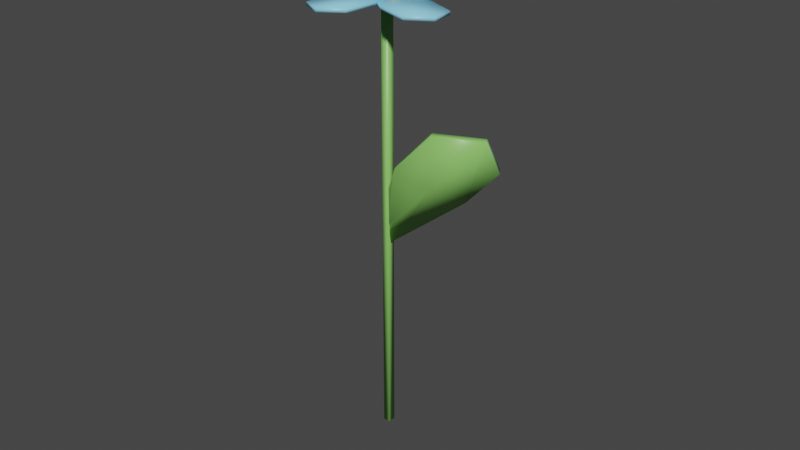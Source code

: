# Source: flowerblue.blend  (saved by Blender 3.1.7; exported with 4.5.12 LTS)
import bpy
from mathutils import Matrix  # noqa: F401  (used for matrix-valued properties, if any)

bpy.ops.wm.read_factory_settings(use_empty=True)
scene = bpy.context.scene
scene.name = 'Scene'

# ---- collections
col_collection = bpy.data.collections.new('Collection'); scene.collection.children.link(col_collection)

# ---- images (referenced by path relative to the original .blend; pixels are not part of the script)
import os
ASSET_DIR = os.environ.get("B2B_ASSET_DIR", "")  # directory of the original .blend (textures are referenced by path, not embedded)
HERE = os.path.dirname(os.path.abspath(__file__))  # packed textures are extracted next to this script under _unpacked/

def load_image(name, relpath, width, height, colorspace="sRGB"):
    """Load a texture the original file referenced (path relative to the .blend, or extracted next to this script)."""
    p = next((c for c in (os.path.join(HERE, relpath), os.path.join(ASSET_DIR, relpath)) if relpath and os.path.exists(c)), "")
    if p:
        img = bpy.data.images.load(p, check_existing=True)
        img.name = name
    else:  # same state as the original file: an image datablock whose file is absent (Cycles renders it pink)
        img = bpy.data.images.new(name, width, height)
        img.source = "FILE"
        img.filepath = "//" + (relpath or name)
    img.colorspace_settings.name = colorspace
    return img
img_flowerblue_png = load_image('flowerblue.png', '_unpacked/flowerblue.25ffeade.png', 2048, 2048, 'sRGB')

# ---- materials (node trees are filled in below, after node groups)
mat_material = bpy.data.materials.new('Material')
mat_material.alpha_threshold = 0.0
mat_material.use_transparent_shadow = False
mat_material.line_color = (0.0, 0.0, 0.0, 1.0)

# ---- material node trees
mat_material.use_nodes = True; mat_material.node_tree.nodes.clear()
_N = mat_material.node_tree.nodes; _L = mat_material.node_tree.links
n0 = _N.new('ShaderNodeOutputMaterial'); n0.name = 'Material Output'; n0.location = (300, 300)
n1 = _N.new('ShaderNodeBsdfPrincipled'); n1.name = 'Principled BSDF'; n1.location = (10, 300)
n1.distribution = 'GGX'
n1.subsurface_method = 'BURLEY'
n1.inputs[2].default_value = 0.4
n1.inputs[3].default_value = 1.45
n1.inputs[27].default_value = (0.0, 0.0, 0.0, 1.0)
n1.inputs[28].default_value = 1.0
n2 = _N.new('ShaderNodeTexImage'); n2.name = 'Image Texture'; n2.location = (-280, 275)
n2.image = img_flowerblue_png
_L.new(n1.outputs[0], n0.inputs[0])
_L.new(n2.outputs[0], n1.inputs[0])
n0.is_active_output = True

# ---- world
world_world = bpy.data.worlds.new('World'); scene.world = world_world
world_world.use_nodes = True; world_world.node_tree.nodes.clear()
_N = world_world.node_tree.nodes; _L = world_world.node_tree.links
n0 = _N.new('ShaderNodeOutputWorld'); n0.name = 'World Output'; n0.location = (300, 300)
n1 = _N.new('ShaderNodeBackground'); n1.name = 'Background'; n1.location = (10, 300)
n1.inputs[0].default_value = (0.05088, 0.05088, 0.05088, 1.0)
_L.new(n1.outputs[0], n0.inputs[0])
n0.is_active_output = True
world_world.color = (0.05088, 0.05088, 0.05088)
world_world.use_sun_shadow = False
world_world.sun_shadow_jitter_overblur = 0.0

# ---- meshes
me_cube = bpy.data.meshes.new('Cube')
me_cube.from_pydata([(-0.001127, -0.001217, -0.07069), (-0.001127, -0.001217, 0.07069), (-0.001127, 0.001217, -0.07069), (-0.001127, 0.001217, 0.07069), (0.001127, -0.001217, -0.07069), (0.001127, -0.001217, 0.07069), (0.001127, 0.001217, -0.07069), (0.001127, 0.001217, 0.07069), (0.002525, 0.002511, 0.07227), (0.002525, 0.002511, 0.06913), (0.002525, -0.002075, 0.07227), (0.002525, -0.002075, 0.06913), (-0.002062, 0.002511, 0.07227), (-0.002062, 0.002511, 0.06913), (-0.002062, -0.002075, 0.07227), (-0.002062, -0.002075, 0.06913), (0.003027, 0.0002181, 0.07261), (0.003027, 0.003014, 0.0707), (0.003027, 0.0002181, 0.06879), (0.003027, -0.002578, 0.0707), (0.0002314, -0.002578, 0.07261), (0.0002314, -0.002578, 0.06879), (-0.002564, -0.002578, 0.0707), (-0.002564, 0.0002181, 0.07261), (-0.002564, 0.0002181, 0.06879), (-0.002564, 0.003014, 0.0707), (0.0002314, 0.003014, 0.07261), (0.0002314, 0.003014, 0.06879), (0.004082, 0.0002181, 0.0707), (0.0002314, -0.003632, 0.0707), (-0.003619, 0.0002181, 0.0707), (0.0002314, 0.004068, 0.0707), (0.0002314, 0.0002181, 0.07333), (0.0002314, 0.0002181, 0.06807), (0.003412, -0.002482, 0.06946), (-0.005059, -0.002401, 0.0692), (0.006492, -0.0234, 0.0703), (-0.007131, -0.02346, 0.0697), (0.006965, -0.01294, 0.06996), (-0.0009153, 0.001381, 0.06921), (-0.008108, -0.01293, 0.06937), (-0.0002277, -0.02725, 0.07012), (-0.0005715, -0.01293, 0.06967), (0.003375, -0.002448, 0.0705), (-0.005096, -0.002371, 0.07024), (0.006449, -0.02336, 0.07134), (-0.007174, -0.02343, 0.07074), (0.006924, -0.01291, 0.071), (-0.0009519, 0.001414, 0.07025), (-0.008148, -0.0129, 0.07041), (-0.000271, -0.02722, 0.07116), (-0.0006114, -0.0129, 0.0707), (-0.001546, -0.004612, 0.06916), (-0.004985, 0.003134, 0.06921), (-0.0193, -0.01611, 0.06884), (-0.025, -0.003721, 0.06874), (-0.009593, -0.01219, 0.069), (0.0001751, 0.000933, 0.06925), (-0.01583, 0.00154, 0.06897), (-0.02559, -0.01159, 0.06872), (-0.01271, -0.005327, 0.06899), (-0.001561, -0.00462, 0.07019), (-0.005004, 0.003124, 0.07025), (-0.01932, -0.01611, 0.06988), (-0.02502, -0.003725, 0.06978), (-0.00961, -0.0122, 0.07004), (0.000158, 0.0009237, 0.07029), (-0.01585, 0.001534, 0.07001), (-0.02561, -0.01159, 0.06976), (-0.01273, -0.005333, 0.07003), (0.003189, 0.001527, 0.06872), (-1.655e-05, -0.006304, 0.06921), (0.02378, -0.003339, 0.06851), (0.01879, -0.01601, 0.06911), (0.01423, 0.0009619, 0.06851), (-0.002002, -0.001061, 0.06899), (0.00864, -0.01303, 0.06926), (0.02487, -0.011, 0.06878), (0.01143, -0.006033, 0.06888), (0.003213, 0.001576, 0.06975), (1.132e-05, -0.006256, 0.07024), (0.0238, -0.003296, 0.06954), (0.01881, -0.01597, 0.07015), (0.01425, 0.001008, 0.06955), (-0.001976, -0.001012, 0.07003), (0.008666, -0.01298, 0.07029), (0.0249, -0.01096, 0.06982), (0.01146, -0.005987, 0.06992), (-0.001204, 0.004159, 0.06836), (0.003769, -0.00268, 0.06894), (0.01368, 0.01916, 0.06938), (0.02184, 0.008267, 0.07014), (0.005041, 0.01328, 0.06875), (-0.001719, -0.001624, 0.06845), (0.014, 0.001178, 0.06966), (0.02076, 0.01608, 0.06996), (0.009522, 0.007227, 0.06921), (-0.001291, 0.004177, 0.0694), (0.003686, -0.002659, 0.06998), (0.0136, 0.01918, 0.07041), (0.02176, 0.008283, 0.07118), (0.004957, 0.01329, 0.06978), (-0.001804, -0.001605, 0.06948), (0.01392, 0.001196, 0.0707), (0.02068, 0.01609, 0.071), (0.009439, 0.007244, 0.07024), (-0.005077, -0.001687, 0.06891), (-0.0008532, 0.00566, 0.06901), (-0.02483, 0.005865, 0.06832), (-0.01819, 0.01778, 0.06829), (-0.01594, 0.0003345, 0.0686), (0.0004139, 0.000195, 0.06908), (-0.008533, 0.01347, 0.06866), (-0.02489, 0.01361, 0.06818), (-0.01224, 0.006903, 0.06863), (-0.005106, -0.001679, 0.06994), (-0.0008864, 0.005671, 0.07004), (-0.02486, 0.005879, 0.06935), (-0.01822, 0.01779, 0.06933), (-0.01597, 0.0003464, 0.06964), (0.0003823, 0.0002046, 0.07011), (-0.008565, 0.01349, 0.06969), (-0.02492, 0.01363, 0.06922), (-0.01227, 0.006916, 0.06967), (-0.003763, 0.001816, 0.06919), (0.004342, 0.004364, 0.06915), (-0.01319, 0.02084, 0.06859), (-0.0002152, 0.0251, 0.06823), (-0.0104, 0.01071, 0.06892), (0.001563, -0.0005313, 0.06931), (0.003984, 0.01535, 0.06866), (-0.007979, 0.02659, 0.06827), (-0.003208, 0.01303, 0.06879), (-0.003744, 0.001886, 0.07031), (0.00436, 0.004436, 0.07028), (-0.01317, 0.02091, 0.06972), (-0.0001926, 0.02517, 0.06936), (-0.01038, 0.01078, 0.07005), (0.001582, -0.0004603, 0.07044), (0.004005, 0.01542, 0.06979), (-0.007956, 0.02666, 0.0694), (-0.003187, 0.0131, 0.06992), (0.001545, -0.0006825, -0.005292), (0.0006269, -0.0007532, 0.01169), (0.03512, 0.005381, 0.02442), (0.0203, -0.006265, 0.03515), (0.02181, 0.008376, 0.01059), (0.0007368, -0.0007458, -0.0003997), (0.007993, -0.006569, 0.02243), (0.03437, -0.0003727, 0.03512), (0.01607, -0.0007783, 0.01591), (0.0006915, 0.0005781, -0.004702), (0.0005099, 0.0008156, 0.01213), (0.03437, 0.006582, 0.02524), (0.01971, -0.004841, 0.03569), (0.02101, 0.009608, 0.0113), (5.517e-05, 0.0006264, 0.0001649), (0.007618, -0.005059, 0.02293), (0.03369, 0.0009447, 0.03581), (0.01547, 0.000615, 0.01652)], [], [(0, 4, 6, 2), (3, 2, 6, 7), (7, 6, 4, 5), (5, 1, 3, 7), (1, 0, 2, 3), (5, 4, 0, 1), (8, 17, 28, 16), (17, 9, 18, 28), (28, 18, 11, 19), (16, 28, 19, 10), (10, 19, 29, 20), (19, 11, 21, 29), (29, 21, 15, 22), (20, 29, 22, 14), (14, 22, 30, 23), (22, 15, 24, 30), (30, 24, 13, 25), (23, 30, 25, 12), (12, 25, 31, 26), (25, 13, 27, 31), (31, 27, 9, 17), (26, 31, 17, 8), (10, 20, 32, 16), (20, 14, 23, 32), (32, 23, 12, 26), (16, 32, 26, 8), (15, 21, 33, 24), (21, 11, 18, 33), (33, 18, 9, 27), (24, 33, 27, 13), (34, 39, 42, 38), (39, 35, 40, 42), (42, 40, 37, 41), (38, 42, 41, 36), (43, 47, 51, 48), (48, 51, 49, 44), (51, 50, 46, 49), (47, 45, 50, 51), (38, 36, 45, 47), (34, 38, 47, 43), (39, 34, 43, 48), (35, 39, 48, 44), (40, 35, 44, 49), (37, 40, 49, 46), (41, 37, 46, 50), (36, 41, 50, 45), (52, 57, 60, 56), (57, 53, 58, 60), (60, 58, 55, 59), (56, 60, 59, 54), (61, 65, 69, 66), (66, 69, 67, 62), (69, 68, 64, 67), (65, 63, 68, 69), (56, 54, 63, 65), (52, 56, 65, 61), (57, 52, 61, 66), (53, 57, 66, 62), (58, 53, 62, 67), (55, 58, 67, 64), (59, 55, 64, 68), (54, 59, 68, 63), (70, 75, 78, 74), (75, 71, 76, 78), (78, 76, 73, 77), (74, 78, 77, 72), (79, 83, 87, 84), (84, 87, 85, 80), (87, 86, 82, 85), (83, 81, 86, 87), (74, 72, 81, 83), (70, 74, 83, 79), (75, 70, 79, 84), (71, 75, 84, 80), (76, 71, 80, 85), (73, 76, 85, 82), (77, 73, 82, 86), (72, 77, 86, 81), (88, 93, 96, 92), (93, 89, 94, 96), (96, 94, 91, 95), (92, 96, 95, 90), (97, 101, 105, 102), (102, 105, 103, 98), (105, 104, 100, 103), (101, 99, 104, 105), (92, 90, 99, 101), (88, 92, 101, 97), (93, 88, 97, 102), (89, 93, 102, 98), (94, 89, 98, 103), (91, 94, 103, 100), (95, 91, 100, 104), (90, 95, 104, 99), (106, 111, 114, 110), (111, 107, 112, 114), (114, 112, 109, 113), (110, 114, 113, 108), (115, 119, 123, 120), (120, 123, 121, 116), (123, 122, 118, 121), (119, 117, 122, 123), (110, 108, 117, 119), (106, 110, 119, 115), (111, 106, 115, 120), (107, 111, 120, 116), (112, 107, 116, 121), (109, 112, 121, 118), (113, 109, 118, 122), (108, 113, 122, 117), (124, 129, 132, 128), (129, 125, 130, 132), (132, 130, 127, 131), (128, 132, 131, 126), (133, 137, 141, 138), (138, 141, 139, 134), (141, 140, 136, 139), (137, 135, 140, 141), (128, 126, 135, 137), (124, 128, 137, 133), (129, 124, 133, 138), (125, 129, 138, 134), (130, 125, 134, 139), (127, 130, 139, 136), (131, 127, 136, 140), (126, 131, 140, 135), (142, 147, 150, 146), (147, 143, 148, 150), (150, 148, 145, 149), (146, 150, 149, 144), (151, 155, 159, 156), (156, 159, 157, 152), (159, 158, 154, 157), (155, 153, 158, 159), (146, 144, 153, 155), (142, 146, 155, 151), (147, 142, 151, 156), (143, 147, 156, 152), (148, 143, 152, 157), (145, 148, 157, 154), (149, 145, 154, 158), (144, 149, 158, 153)])
me_cube.polygons.foreach_set('use_smooth', [True] * 142)
_uv = me_cube.uv_layers.new(name='UVMap')
_uv.uv.foreach_set('vector', [0.623, 0.8685, 0.6385, 0.8685, 0.6385, 0.8854, 0.623, 0.8854, 0.4354, 0.9876, 0.4354, 0.01146, 0.4508, 0.01154, 0.4508, 0.9877, 0.3176, 0.9883, 0.3176, 0.01146, 0.3344, 0.01148, 0.3344, 0.9883, 0.7042, 0.887, 0.6886, 0.887, 0.6886, 0.8702, 0.7042, 0.8702, 0.374, 0.01146, 0.374, 0.9885, 0.3573, 0.9885, 0.3573, 0.01149, 0.3969, 0.9883, 0.3969, 0.01146, 0.4124, 0.01146, 0.4124, 0.9883, 0.2672, 0.8701, 0.2559, 0.8717, 0.2585, 0.8522, 0.2717, 0.8545, 0.2559, 0.8717, 0.2457, 0.867, 0.2456, 0.8508, 0.2585, 0.8522, 0.2585, 0.8522, 0.2456, 0.8508, 0.2503, 0.8356, 0.2615, 0.8336, 0.2717, 0.8545, 0.2585, 0.8522, 0.2615, 0.8336, 0.2717, 0.8388, 0.1727, 0.8355, 0.1839, 0.8336, 0.1809, 0.8526, 0.168, 0.8508, 0.1839, 0.8336, 0.1942, 0.8386, 0.1942, 0.8546, 0.1809, 0.8526, 0.1809, 0.8526, 0.1942, 0.8546, 0.1896, 0.87, 0.1783, 0.8718, 0.168, 0.8508, 0.1809, 0.8526, 0.1783, 0.8718, 0.1682, 0.8669, 0.06741, 0.8685, 0.05717, 0.8729, 0.05428, 0.8529, 0.06741, 0.8521, 0.05717, 0.8729, 0.04597, 0.8717, 0.04128, 0.856, 0.05428, 0.8529, 0.05428, 0.8529, 0.04128, 0.856, 0.04134, 0.8407, 0.05152, 0.8352, 0.06741, 0.8521, 0.05428, 0.8529, 0.05152, 0.8352, 0.06278, 0.8375, 0.1404, 0.8716, 0.1291, 0.8731, 0.1317, 0.8532, 0.145, 0.856, 0.1291, 0.8731, 0.119, 0.8687, 0.1188, 0.8523, 0.1317, 0.8532, 0.1317, 0.8532, 0.1188, 0.8523, 0.1235, 0.8375, 0.1346, 0.8352, 0.145, 0.856, 0.1317, 0.8532, 0.1346, 0.8352, 0.145, 0.8405, 0.6665, 0.8405, 0.6664, 0.8243, 0.6853, 0.8285, 0.6812, 0.8473, 0.6664, 0.8243, 0.6732, 0.8096, 0.6894, 0.8096, 0.6853, 0.8285, 0.6853, 0.8285, 0.6894, 0.8096, 0.7042, 0.8163, 0.7042, 0.8325, 0.6812, 0.8473, 0.6853, 0.8285, 0.7042, 0.8325, 0.6974, 0.8473, 0.6385, 0.8147, 0.6385, 0.8308, 0.6196, 0.8266, 0.6238, 0.8079, 0.6385, 0.8308, 0.6318, 0.8456, 0.6156, 0.8456, 0.6196, 0.8266, 0.6196, 0.8266, 0.6156, 0.8456, 0.6008, 0.8389, 0.6008, 0.8226, 0.6238, 0.8079, 0.6196, 0.8266, 0.6008, 0.8226, 0.6076, 0.808, 0.6182, 0.4833, 0.6455, 0.4539, 0.6523, 0.5527, 0.6004, 0.5576, 0.6455, 0.4539, 0.6765, 0.4773, 0.7042, 0.5478, 0.6523, 0.5527, 0.6523, 0.5527, 0.7042, 0.5478, 0.7042, 0.6209, 0.6591, 0.6515, 0.6004, 0.5576, 0.6523, 0.5527, 0.6591, 0.6515, 0.6103, 0.6293, 0.6184, 0.4017, 0.6006, 0.3274, 0.6525, 0.3323, 0.6457, 0.431, 0.6457, 0.431, 0.6525, 0.3323, 0.7044, 0.3371, 0.6766, 0.4076, 0.6525, 0.3323, 0.6592, 0.2335, 0.7044, 0.264, 0.7044, 0.3371, 0.6006, 0.3274, 0.6105, 0.2557, 0.6592, 0.2335, 0.6525, 0.3323, 0.796, 0.7761, 0.7962, 0.8481, 0.789, 0.8482, 0.7888, 0.7762, 0.7962, 0.7025, 0.796, 0.7761, 0.7888, 0.7762, 0.789, 0.7026, 0.7961, 0.6742, 0.7962, 0.7025, 0.789, 0.7026, 0.7889, 0.6742, 0.5775, 0.8607, 0.5775, 0.8922, 0.5704, 0.8918, 0.5704, 0.8602, 0.5388, 0.7431, 0.5391, 0.6745, 0.5462, 0.6744, 0.5459, 0.7431, 0.5391, 0.8161, 0.5388, 0.7431, 0.5459, 0.7431, 0.5462, 0.8161, 0.861, 0.05873, 0.8624, 0.1067, 0.8552, 0.1067, 0.8538, 0.05871, 0.8624, 0.01246, 0.861, 0.05873, 0.8538, 0.05871, 0.8552, 0.01245, 0.6184, 0.04162, 0.6457, 0.01225, 0.6525, 0.111, 0.6006, 0.1159, 0.6457, 0.01225, 0.6766, 0.03563, 0.7043, 0.1061, 0.6525, 0.111, 0.6525, 0.111, 0.7043, 0.1061, 0.7043, 0.1792, 0.6592, 0.2098, 0.6006, 0.1159, 0.6525, 0.111, 0.6592, 0.2098, 0.6105, 0.1876, 0.1858, 0.5609, 0.168, 0.4866, 0.2198, 0.4915, 0.2131, 0.5903, 0.2131, 0.5903, 0.2198, 0.4915, 0.2717, 0.4964, 0.244, 0.5669, 0.2198, 0.4915, 0.2266, 0.3927, 0.2717, 0.4233, 0.2717, 0.4964, 0.168, 0.4866, 0.1779, 0.4149, 0.2266, 0.3927, 0.2198, 0.4915, 0.4812, 0.7297, 0.4809, 0.7967, 0.4737, 0.7967, 0.474, 0.7297, 0.482, 0.6744, 0.4812, 0.7297, 0.474, 0.7297, 0.4748, 0.6744, 0.8939, 0.7617, 0.8939, 0.7993, 0.8867, 0.7992, 0.8867, 0.7616, 0.7273, 0.7078, 0.728, 0.6742, 0.7351, 0.6742, 0.7345, 0.7078, 0.7271, 0.7835, 0.7273, 0.7078, 0.7345, 0.7078, 0.7343, 0.7835, 0.728, 0.8508, 0.7271, 0.7835, 0.7343, 0.7835, 0.7351, 0.8509, 0.5059, 0.8906, 0.5059, 0.8375, 0.5131, 0.8375, 0.5131, 0.8906, 0.4809, 0.7967, 0.482, 0.8403, 0.4748, 0.8404, 0.4737, 0.7967, 0.1858, 0.6425, 0.2131, 0.6132, 0.2198, 0.7119, 0.168, 0.7168, 0.2131, 0.6132, 0.244, 0.6366, 0.2717, 0.7071, 0.2198, 0.7119, 0.2198, 0.7119, 0.2717, 0.7071, 0.2717, 0.7801, 0.2266, 0.8107, 0.168, 0.7168, 0.2198, 0.7119, 0.2266, 0.8107, 0.1778, 0.7884, 0.05908, 0.7829, 0.04128, 0.7087, 0.09311, 0.7135, 0.08638, 0.8123, 0.08638, 0.8123, 0.09311, 0.7135, 0.145, 0.7183, 0.1173, 0.7888, 0.09311, 0.7135, 0.09985, 0.6147, 0.145, 0.6452, 0.145, 0.7183, 0.04128, 0.7087, 0.05116, 0.637, 0.09985, 0.6147, 0.09311, 0.7135, 0.7701, 0.2956, 0.7723, 0.2336, 0.7795, 0.2335, 0.7772, 0.2954, 0.7702, 0.3708, 0.7701, 0.2956, 0.7772, 0.2954, 0.7773, 0.3707, 0.7723, 0.4086, 0.7702, 0.3708, 0.7773, 0.3707, 0.7795, 0.4085, 0.8262, 0.8535, 0.8262, 0.8915, 0.8191, 0.8915, 0.8191, 0.8536, 0.8099, 0.3457, 0.8121, 0.4058, 0.8049, 0.4057, 0.8027, 0.3456, 0.8095, 0.2755, 0.8099, 0.3457, 0.8027, 0.3456, 0.8024, 0.2754, 0.8121, 0.2336, 0.8095, 0.2755, 0.8024, 0.2754, 0.8049, 0.2335, 0.8663, 0.4047, 0.8663, 0.3513, 0.8734, 0.3514, 0.8734, 0.4047, 0.7449, 0.4834, 0.7722, 0.4539, 0.7789, 0.5526, 0.7271, 0.5576, 0.7722, 0.4539, 0.8031, 0.4772, 0.8308, 0.5476, 0.7789, 0.5526, 0.7789, 0.5526, 0.8308, 0.5476, 0.8308, 0.6207, 0.7857, 0.6513, 0.7271, 0.5576, 0.7789, 0.5526, 0.7857, 0.6513, 0.737, 0.6292, 0.7451, 0.1804, 0.7273, 0.1061, 0.7791, 0.1111, 0.7724, 0.2098, 0.7724, 0.2098, 0.7791, 0.1111, 0.8309, 0.1161, 0.8032, 0.1865, 0.7791, 0.1111, 0.7858, 0.01245, 0.8309, 0.04306, 0.8309, 0.1161, 0.7273, 0.1061, 0.7371, 0.03454, 0.7858, 0.01245, 0.7791, 0.1111, 0.6314, 0.7849, 0.6295, 0.7207, 0.6367, 0.7207, 0.6385, 0.7849, 0.8663, 0.2895, 0.8675, 0.2338, 0.8747, 0.2335, 0.8734, 0.2892, 0.8675, 0.3284, 0.8663, 0.2895, 0.8734, 0.2892, 0.8747, 0.3281, 0.5763, 0.799, 0.5775, 0.8372, 0.5703, 0.8373, 0.5691, 0.7992, 0.5763, 0.7283, 0.5763, 0.799, 0.5691, 0.7992, 0.5692, 0.7285, 0.5775, 0.6744, 0.5763, 0.7283, 0.5692, 0.7285, 0.5703, 0.6745, 0.861, 0.1555, 0.861, 0.2098, 0.8538, 0.2098, 0.8538, 0.1555, 0.6295, 0.7207, 0.6314, 0.6744, 0.6385, 0.6744, 0.6367, 0.7207, 0.05908, 0.4236, 0.08641, 0.3942, 0.09316, 0.493, 0.04128, 0.4979, 0.08641, 0.3942, 0.1173, 0.4176, 0.145, 0.4881, 0.09316, 0.493, 0.09316, 0.493, 0.145, 0.4881, 0.145, 0.5612, 0.09992, 0.5918, 0.04128, 0.4979, 0.09316, 0.493, 0.09992, 0.5918, 0.05118, 0.5696, 0.4915, 0.6221, 0.4737, 0.5478, 0.5256, 0.5527, 0.5189, 0.6515, 0.5189, 0.6515, 0.5256, 0.5527, 0.5775, 0.5576, 0.5498, 0.6281, 0.5256, 0.5527, 0.5324, 0.4539, 0.5775, 0.4845, 0.5775, 0.5576, 0.4737, 0.5478, 0.4836, 0.4761, 0.5324, 0.4539, 0.5256, 0.5527, 0.7652, 0.7873, 0.7659, 0.849, 0.7587, 0.849, 0.758, 0.7873, 0.7654, 0.7121, 0.7652, 0.7873, 0.758, 0.7873, 0.7583, 0.7121, 0.7659, 0.6742, 0.7654, 0.7121, 0.7583, 0.7121, 0.7587, 0.6742, 0.8925, 0.06846, 0.8928, 0.1067, 0.8856, 0.1067, 0.8853, 0.06849, 0.8928, 0.01159, 0.8925, 0.06846, 0.8853, 0.06849, 0.8856, 0.0116, 0.695, 0.7373, 0.697, 0.6745, 0.7042, 0.6744, 0.7021, 0.7372, 0.697, 0.7866, 0.695, 0.7373, 0.7021, 0.7372, 0.7042, 0.7866, 0.8911, 0.1568, 0.8911, 0.2098, 0.8839, 0.2098, 0.8839, 0.1568, 0.4915, 0.04094, 0.5189, 0.01146, 0.5257, 0.1106, 0.4737, 0.1155, 0.5189, 0.01146, 0.5499, 0.03494, 0.5777, 0.1057, 0.5257, 0.1106, 0.5257, 0.1106, 0.5777, 0.1057, 0.5777, 0.1791, 0.5325, 0.2098, 0.4737, 0.1155, 0.5257, 0.1106, 0.5325, 0.2098, 0.4837, 0.1875, 0.4915, 0.4016, 0.4737, 0.327, 0.5257, 0.3319, 0.5189, 0.431, 0.5189, 0.431, 0.5257, 0.3319, 0.5777, 0.3368, 0.5499, 0.4075, 0.5257, 0.3319, 0.5325, 0.2327, 0.5777, 0.2634, 0.5777, 0.3368, 0.4737, 0.327, 0.4837, 0.255, 0.5325, 0.2327, 0.5257, 0.3319, 0.5127, 0.7422, 0.5131, 0.8144, 0.5052, 0.8146, 0.5049, 0.7424, 0.5131, 0.6744, 0.5127, 0.7422, 0.5049, 0.7424, 0.5052, 0.6747, 0.5462, 0.8394, 0.5462, 0.8763, 0.5385, 0.876, 0.5385, 0.839, 0.8353, 0.2663, 0.8356, 0.2335, 0.8434, 0.2337, 0.8431, 0.2664, 0.835, 0.3423, 0.8353, 0.2663, 0.8431, 0.2664, 0.8428, 0.3425, 0.8356, 0.4112, 0.835, 0.3423, 0.8428, 0.3425, 0.8434, 0.4114, 0.8537, 0.8136, 0.856, 0.7616, 0.8638, 0.7617, 0.8615, 0.8137, 0.856, 0.8543, 0.8537, 0.8136, 0.8615, 0.8137, 0.8638, 0.8544, 0.193, 0.01146, 0.2205, 0.03186, 0.2228, 0.1865, 0.168, 0.1864, 0.2205, 0.03186, 0.2792, 0.09134, 0.2947, 0.1809, 0.2228, 0.1865, 0.2228, 0.1865, 0.2947, 0.1809, 0.2947, 0.3032, 0.2242, 0.3698, 0.168, 0.1864, 0.2228, 0.1865, 0.2242, 0.3698, 0.1686, 0.3195, 0.04426, 0.3713, 0.01146, 0.1918, 0.07104, 0.1947, 0.07039, 0.3498, 0.07039, 0.3498, 0.07104, 0.1947, 0.145, 0.2015, 0.1245, 0.2874, 0.07104, 0.1947, 0.07132, 0.01146, 0.145, 0.08009, 0.145, 0.2015, 0.01146, 0.1918, 0.01335, 0.05953, 0.07132, 0.01146, 0.07104, 0.1947, 0.7472, 0.2335, 0.7373, 0.3298, 0.7273, 0.332, 0.7371, 0.235, 0.8191, 0.8286, 0.8194, 0.6742, 0.8293, 0.6759, 0.8293, 0.8306, 0.885, 0.7059, 0.8935, 0.7387, 0.8833, 0.737, 0.8742, 0.7045, 0.8649, 0.6248, 0.885, 0.7059, 0.8742, 0.7045, 0.8537, 0.6245, 0.8935, 0.542, 0.8649, 0.6248, 0.8537, 0.6245, 0.8823, 0.5412, 0.8834, 0.4551, 0.8935, 0.542, 0.8823, 0.5412, 0.8724, 0.4539, 0.6721, 0.6744, 0.6721, 0.7798, 0.6614, 0.7798, 0.6619, 0.6752, 0.7373, 0.3298, 0.7472, 0.4131, 0.7367, 0.4142, 0.7273, 0.332])
me_cube.materials.append(mat_material)
me_cube.use_remesh_preserve_volume = False
me_cube.use_remesh_preserve_attributes = False
me_cube.use_mirror_vertex_groups = False
me_cube.update()

# ---- objects
ob_cube = bpy.data.objects.new('Cube', me_cube)

# ---- transforms, parenting, visibility, modifiers, constraints
ob_cube.location = (3.293e-06, -0.003495, 0.6488)
ob_cube.lock_rotations_4d = False
ob_cube.empty_display_type = 'ARROWS'
ob_cube.lineart.crease_threshold = 0.0
_vg = ob_cube.vertex_groups.new(name='Group')

# ---- collection membership
col_collection.objects.link(ob_cube)

# ---- scene / render settings (as saved in the file)
scene.frame_start = 1; scene.frame_end = 250; scene.frame_set(1)
scene.render.engine = 'BLENDER_EEVEE_NEXT'
scene.cycles.use_denoising = False
scene.cycles.samples = 128
scene.cycles.sampling_pattern = 'TABULATED_SOBOL'
scene.cycles.use_adaptive_sampling = False
scene.cycles.use_light_tree = False
scene.view_settings.view_transform = 'Filmic'
bpy.context.view_layer.update()

# ---- added for rendering (the .blend has no active camera and no usable light): camera, sun
cam_auto = bpy.data.cameras.new('AutoCamera')
cam_auto.lens = 50.0
cam_auto.sensor_width = 36.0
cam_auto.clip_end = 1000.0
ob_auto_camera = bpy.data.objects.new('AutoCamera', cam_auto)
scene.collection.objects.link(ob_auto_camera)
ob_auto_camera.location = (0.1898, -0.225842, 0.798178)
ob_auto_camera.rotation_euler = (1.09748, -7.21219e-08, 0.694738)
scene.camera = ob_auto_camera
light_auto_sun = bpy.data.lights.new('AutoSun', 'SUN')
light_auto_sun.energy = 3.0
light_auto_sun.angle = 0.0523599
ob_auto_sun = bpy.data.objects.new('AutoSun', light_auto_sun)
scene.collection.objects.link(ob_auto_sun)
ob_auto_sun.rotation_euler = (0.872665, 0.174533, 0.523599)
bpy.context.view_layer.update()
